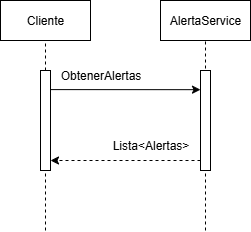

The diagram above was exported from draw.io. Its source (the exported page's mxGraphModel, read from the mxfile embedded in the PNG):
<mxGraphModel dx="586" dy="450" grid="1" gridSize="10" guides="1" tooltips="1" connect="1" arrows="1" fold="1" page="1" pageScale="1" pageWidth="827" pageHeight="1169" math="0" shadow="0" adaptiveColors="none">
  <root>
    <mxCell id="0" />
    <mxCell id="1" parent="0" />
    <mxCell id="8jxs0UrB-GMW02VDDL4i-13" value="" style="endArrow=none;dashed=1;html=1;rounded=0;entryX=0.5;entryY=1;entryDx=0;entryDy=0;" parent="1" target="ADFTX5Kgt4FP4v_WL64s-16" edge="1">
      <mxGeometry width="50" height="50" relative="1" as="geometry">
        <mxPoint x="355" y="360" as="sourcePoint" />
        <mxPoint x="360" y="130" as="targetPoint" />
        <Array as="points" />
      </mxGeometry>
    </mxCell>
    <mxCell id="ADFTX5Kgt4FP4v_WL64s-2" value="Cliente" style="rounded=0;whiteSpace=wrap;html=1;" parent="1" vertex="1">
      <mxGeometry x="150" y="130" width="90" height="40" as="geometry" />
    </mxCell>
    <mxCell id="ADFTX5Kgt4FP4v_WL64s-11" value="ObtenerAlertas" style="text;html=1;align=center;verticalAlign=middle;resizable=0;points=[];autosize=1;strokeColor=none;fillColor=none;" parent="1" vertex="1">
      <mxGeometry x="200" y="190" width="100" height="30" as="geometry" />
    </mxCell>
    <mxCell id="ADFTX5Kgt4FP4v_WL64s-16" value="AlertaService" style="rounded=0;whiteSpace=wrap;html=1;" parent="1" vertex="1">
      <mxGeometry x="310" y="130" width="90" height="40" as="geometry" />
    </mxCell>
    <mxCell id="hAuQhNbAMyLduJBG2iI0-1" value="" style="endArrow=none;dashed=1;html=1;rounded=0;entryX=0.5;entryY=1;entryDx=0;entryDy=0;" parent="1" source="8jxs0UrB-GMW02VDDL4i-44" target="ADFTX5Kgt4FP4v_WL64s-2" edge="1">
      <mxGeometry width="50" height="50" relative="1" as="geometry">
        <mxPoint x="195" y="450" as="sourcePoint" />
        <mxPoint x="450" y="250" as="targetPoint" />
        <Array as="points" />
      </mxGeometry>
    </mxCell>
    <mxCell id="8jxs0UrB-GMW02VDDL4i-45" value="" style="endArrow=none;dashed=1;html=1;rounded=0;entryX=0.5;entryY=1;entryDx=0;entryDy=0;" parent="1" target="8jxs0UrB-GMW02VDDL4i-44" edge="1">
      <mxGeometry width="50" height="50" relative="1" as="geometry">
        <mxPoint x="195" y="360" as="sourcePoint" />
        <mxPoint x="195" y="100" as="targetPoint" />
        <Array as="points" />
      </mxGeometry>
    </mxCell>
    <mxCell id="8jxs0UrB-GMW02VDDL4i-44" value="" style="rounded=0;whiteSpace=wrap;html=1;" parent="1" vertex="1">
      <mxGeometry x="190" y="200" width="10" height="100" as="geometry" />
    </mxCell>
    <mxCell id="8jxs0UrB-GMW02VDDL4i-46" value="" style="rounded=0;whiteSpace=wrap;html=1;" parent="1" vertex="1">
      <mxGeometry x="350" y="200" width="10" height="100" as="geometry" />
    </mxCell>
    <mxCell id="8jxs0UrB-GMW02VDDL4i-47" value="" style="endArrow=classic;html=1;rounded=0;entryX=0;entryY=0.5;entryDx=0;entryDy=0;exitX=0.995;exitY=0.191;exitDx=0;exitDy=0;exitPerimeter=0;" parent="1" edge="1" source="8jxs0UrB-GMW02VDDL4i-44">
      <mxGeometry width="50" height="50" relative="1" as="geometry">
        <mxPoint x="60" y="219.17000000000002" as="sourcePoint" />
        <mxPoint x="350" y="219.17000000000002" as="targetPoint" />
      </mxGeometry>
    </mxCell>
    <mxCell id="8jxs0UrB-GMW02VDDL4i-53" value="Lista&amp;lt;Alertas&amp;gt;" style="text;html=1;align=center;verticalAlign=middle;resizable=0;points=[];autosize=1;strokeColor=none;fillColor=none;" parent="1" vertex="1">
      <mxGeometry x="250" y="260" width="100" height="30" as="geometry" />
    </mxCell>
    <mxCell id="8jxs0UrB-GMW02VDDL4i-54" value="" style="endArrow=classic;html=1;rounded=0;dashed=1;exitX=0;exitY=0.75;exitDx=0;exitDy=0;" parent="1" edge="1">
      <mxGeometry relative="1" as="geometry">
        <mxPoint x="350" y="290" as="sourcePoint" />
        <mxPoint x="200" y="290" as="targetPoint" />
      </mxGeometry>
    </mxCell>
  </root>
</mxGraphModel>